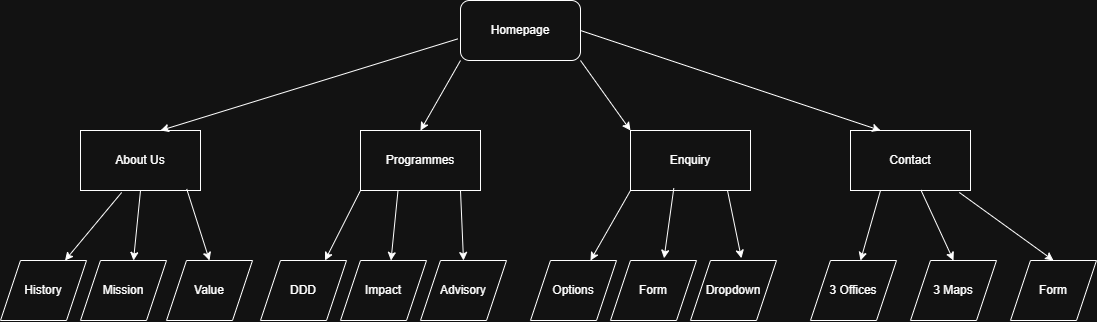

The diagram above was exported from draw.io. Its source (the exported page's mxGraphModel, read from the mxfile embedded in the PNG):
<mxGraphModel dx="1144" dy="798" grid="1" gridSize="10" guides="1" tooltips="1" connect="1" arrows="1" fold="1" page="1" pageScale="1" pageWidth="827" pageHeight="1169" math="0" shadow="0">
  <root>
    <mxCell id="0" />
    <mxCell id="1" parent="0" />
    <mxCell id="fumRUZrmdpqosj0yMH_N-1" parent="1" style="rounded=1;whiteSpace=wrap;html=1;" value="Homepage" vertex="1">
      <mxGeometry height="60" width="120" x="480" y="50" as="geometry" />
    </mxCell>
    <mxCell id="fumRUZrmdpqosj0yMH_N-2" parent="1" style="rounded=0;whiteSpace=wrap;html=1;" value="About Us" vertex="1">
      <mxGeometry height="60" width="120" x="100" y="180" as="geometry" />
    </mxCell>
    <mxCell id="fumRUZrmdpqosj0yMH_N-3" parent="1" style="rounded=0;whiteSpace=wrap;html=1;" value="Programmes" vertex="1">
      <mxGeometry height="60" width="120" x="380" y="180" as="geometry" />
    </mxCell>
    <mxCell id="fumRUZrmdpqosj0yMH_N-4" parent="1" style="rounded=0;whiteSpace=wrap;html=1;" value="Enquiry" vertex="1">
      <mxGeometry height="60" width="120" x="650" y="180" as="geometry" />
    </mxCell>
    <mxCell id="fumRUZrmdpqosj0yMH_N-5" parent="1" style="rounded=0;whiteSpace=wrap;html=1;" value="Contact" vertex="1">
      <mxGeometry height="60" width="120" x="870" y="180" as="geometry" />
    </mxCell>
    <mxCell id="Pbpk5fCuTFtd1RsS3JND-11" edge="1" parent="1" source="fumRUZrmdpqosj0yMH_N-1" style="endArrow=classic;html=1;rounded=0;exitX=-0.023;exitY=0.64;exitDx=0;exitDy=0;exitPerimeter=0;" value="">
      <mxGeometry height="50" relative="1" width="50" as="geometry">
        <mxPoint x="230" y="110" as="sourcePoint" />
        <mxPoint x="180" y="180" as="targetPoint" />
      </mxGeometry>
    </mxCell>
    <mxCell id="Pbpk5fCuTFtd1RsS3JND-12" edge="1" parent="1" source="fumRUZrmdpqosj0yMH_N-1" style="endArrow=classic;html=1;rounded=0;entryX=0.5;entryY=0;entryDx=0;entryDy=0;exitX=0;exitY=1;exitDx=0;exitDy=0;" target="fumRUZrmdpqosj0yMH_N-3" value="">
      <mxGeometry height="50" relative="1" width="50" as="geometry">
        <mxPoint x="370" y="130" as="sourcePoint" />
        <mxPoint x="320" y="180" as="targetPoint" />
      </mxGeometry>
    </mxCell>
    <mxCell id="Pbpk5fCuTFtd1RsS3JND-13" edge="1" parent="1" source="fumRUZrmdpqosj0yMH_N-1" style="endArrow=classic;html=1;rounded=0;entryX=0;entryY=0;entryDx=0;entryDy=0;exitX=1;exitY=1;exitDx=0;exitDy=0;" target="fumRUZrmdpqosj0yMH_N-4" value="">
      <mxGeometry height="50" relative="1" width="50" as="geometry">
        <mxPoint x="610" y="110" as="sourcePoint" />
        <mxPoint x="400" y="190" as="targetPoint" />
      </mxGeometry>
    </mxCell>
    <mxCell id="Pbpk5fCuTFtd1RsS3JND-14" edge="1" parent="1" source="fumRUZrmdpqosj0yMH_N-1" style="endArrow=classic;html=1;rounded=0;entryX=0.25;entryY=0;entryDx=0;entryDy=0;exitX=1;exitY=0.5;exitDx=0;exitDy=0;" target="fumRUZrmdpqosj0yMH_N-5" value="">
      <mxGeometry height="50" relative="1" width="50" as="geometry">
        <mxPoint x="560" y="140" as="sourcePoint" />
        <mxPoint x="610" y="90" as="targetPoint" />
      </mxGeometry>
    </mxCell>
    <mxCell id="Pbpk5fCuTFtd1RsS3JND-15" parent="1" style="shape=parallelogram;perimeter=parallelogramPerimeter;whiteSpace=wrap;html=1;fixedSize=1;" value="History" vertex="1">
      <mxGeometry height="60" width="86" x="20" y="310" as="geometry" />
    </mxCell>
    <mxCell id="Pbpk5fCuTFtd1RsS3JND-16" parent="1" style="shape=parallelogram;perimeter=parallelogramPerimeter;whiteSpace=wrap;html=1;fixedSize=1;" value="Mission" vertex="1">
      <mxGeometry height="60" width="86" x="100" y="310" as="geometry" />
    </mxCell>
    <mxCell id="Pbpk5fCuTFtd1RsS3JND-17" parent="1" style="shape=parallelogram;perimeter=parallelogramPerimeter;whiteSpace=wrap;html=1;fixedSize=1;" value="Value" vertex="1">
      <mxGeometry height="60" width="86" x="186" y="310" as="geometry" />
    </mxCell>
    <mxCell id="Pbpk5fCuTFtd1RsS3JND-18" parent="1" style="shape=parallelogram;perimeter=parallelogramPerimeter;whiteSpace=wrap;html=1;fixedSize=1;" value="Form" vertex="1">
      <mxGeometry height="60" width="86" x="1030" y="310" as="geometry" />
    </mxCell>
    <mxCell id="Pbpk5fCuTFtd1RsS3JND-20" parent="1" style="shape=parallelogram;perimeter=parallelogramPerimeter;whiteSpace=wrap;html=1;fixedSize=1;" value="3 Offices" vertex="1">
      <mxGeometry height="60" width="86" x="830" y="310" as="geometry" />
    </mxCell>
    <mxCell id="Pbpk5fCuTFtd1RsS3JND-21" parent="1" style="shape=parallelogram;perimeter=parallelogramPerimeter;whiteSpace=wrap;html=1;fixedSize=1;" value="3 Maps" vertex="1">
      <mxGeometry height="60" width="86" x="930" y="310" as="geometry" />
    </mxCell>
    <mxCell id="Pbpk5fCuTFtd1RsS3JND-22" edge="1" parent="1" source="fumRUZrmdpqosj0yMH_N-2" style="endArrow=classic;html=1;rounded=0;entryX=0.75;entryY=0;entryDx=0;entryDy=0;exitX=0.343;exitY=1.033;exitDx=0;exitDy=0;exitPerimeter=0;" target="Pbpk5fCuTFtd1RsS3JND-15" value="">
      <mxGeometry height="50" relative="1" width="50" as="geometry">
        <mxPoint x="160" y="260" as="sourcePoint" />
        <mxPoint x="150" y="340" as="targetPoint" />
      </mxGeometry>
    </mxCell>
    <mxCell id="Pbpk5fCuTFtd1RsS3JND-23" edge="1" parent="1" source="fumRUZrmdpqosj0yMH_N-2" style="endArrow=classic;html=1;rounded=0;exitX=0.5;exitY=1;exitDx=0;exitDy=0;" value="">
      <mxGeometry height="50" relative="1" width="50" as="geometry">
        <mxPoint x="196" y="242" as="sourcePoint" />
        <mxPoint x="153" y="310" as="targetPoint" />
      </mxGeometry>
    </mxCell>
    <mxCell id="Pbpk5fCuTFtd1RsS3JND-25" edge="1" parent="1" source="fumRUZrmdpqosj0yMH_N-5" style="endArrow=classic;html=1;rounded=0;exitX=0.25;exitY=1;exitDx=0;exitDy=0;" value="">
      <mxGeometry height="50" relative="1" width="50" as="geometry">
        <mxPoint x="932" y="242" as="sourcePoint" />
        <mxPoint x="880" y="310" as="targetPoint" />
      </mxGeometry>
    </mxCell>
    <mxCell id="Pbpk5fCuTFtd1RsS3JND-27" edge="1" parent="1" source="fumRUZrmdpqosj0yMH_N-5" style="endArrow=classic;html=1;rounded=0;entryX=0.5;entryY=0;entryDx=0;entryDy=0;exitX=0.587;exitY=0.993;exitDx=0;exitDy=0;exitPerimeter=0;" target="Pbpk5fCuTFtd1RsS3JND-21" value="">
      <mxGeometry height="50" relative="1" width="50" as="geometry">
        <mxPoint x="978" y="242" as="sourcePoint" />
        <mxPoint x="916" y="320" as="targetPoint" />
      </mxGeometry>
    </mxCell>
    <mxCell id="Pbpk5fCuTFtd1RsS3JND-28" edge="1" parent="1" source="fumRUZrmdpqosj0yMH_N-5" style="endArrow=classic;html=1;rounded=0;exitX=0.907;exitY=1.033;exitDx=0;exitDy=0;exitPerimeter=0;entryX=0.5;entryY=0;entryDx=0;entryDy=0;" target="Pbpk5fCuTFtd1RsS3JND-18" value="">
      <mxGeometry height="50" relative="1" width="50" as="geometry">
        <mxPoint x="990" y="240" as="sourcePoint" />
        <mxPoint x="1018" y="320" as="targetPoint" />
      </mxGeometry>
    </mxCell>
    <mxCell id="Pbpk5fCuTFtd1RsS3JND-29" parent="1" style="shape=parallelogram;perimeter=parallelogramPerimeter;whiteSpace=wrap;html=1;fixedSize=1;" value="Dropdown" vertex="1">
      <mxGeometry height="60" width="86" x="710" y="310" as="geometry" />
    </mxCell>
    <mxCell id="Pbpk5fCuTFtd1RsS3JND-30" parent="1" style="shape=parallelogram;perimeter=parallelogramPerimeter;whiteSpace=wrap;html=1;fixedSize=1;" value="Form" vertex="1">
      <mxGeometry height="60" width="86" x="630" y="310" as="geometry" />
    </mxCell>
    <mxCell id="Pbpk5fCuTFtd1RsS3JND-31" parent="1" style="shape=parallelogram;perimeter=parallelogramPerimeter;whiteSpace=wrap;html=1;fixedSize=1;" value="Options" vertex="1">
      <mxGeometry height="60" width="86" x="550" y="310" as="geometry" />
    </mxCell>
    <mxCell id="Pbpk5fCuTFtd1RsS3JND-32" parent="1" style="shape=parallelogram;perimeter=parallelogramPerimeter;whiteSpace=wrap;html=1;fixedSize=1;" value="Advisory" vertex="1">
      <mxGeometry height="60" width="86" x="440" y="310" as="geometry" />
    </mxCell>
    <mxCell id="Pbpk5fCuTFtd1RsS3JND-33" parent="1" style="shape=parallelogram;perimeter=parallelogramPerimeter;whiteSpace=wrap;html=1;fixedSize=1;" value="Impact" vertex="1">
      <mxGeometry height="60" width="86" x="360" y="310" as="geometry" />
    </mxCell>
    <mxCell id="Pbpk5fCuTFtd1RsS3JND-34" edge="1" parent="1" style="endArrow=classic;html=1;rounded=0;exitX=0.5;exitY=1;exitDx=0;exitDy=0;" value="">
      <mxGeometry height="50" relative="1" width="50" as="geometry">
        <mxPoint x="417.5" y="240" as="sourcePoint" />
        <mxPoint x="410.5" y="310" as="targetPoint" />
      </mxGeometry>
    </mxCell>
    <mxCell id="Pbpk5fCuTFtd1RsS3JND-35" edge="1" parent="1" style="endArrow=classic;html=1;rounded=0;exitX=0.5;exitY=1;exitDx=0;exitDy=0;entryX=0.5;entryY=0;entryDx=0;entryDy=0;" target="Pbpk5fCuTFtd1RsS3JND-32" value="">
      <mxGeometry height="50" relative="1" width="50" as="geometry">
        <mxPoint x="480" y="240" as="sourcePoint" />
        <mxPoint x="473" y="310" as="targetPoint" />
      </mxGeometry>
    </mxCell>
    <mxCell id="Pbpk5fCuTFtd1RsS3JND-36" edge="1" parent="1" source="fumRUZrmdpqosj0yMH_N-4" style="endArrow=classic;html=1;rounded=0;exitX=0;exitY=1;exitDx=0;exitDy=0;" value="">
      <mxGeometry height="50" relative="1" width="50" as="geometry">
        <mxPoint x="617" y="240" as="sourcePoint" />
        <mxPoint x="610" y="310" as="targetPoint" />
      </mxGeometry>
    </mxCell>
    <mxCell id="Pbpk5fCuTFtd1RsS3JND-37" edge="1" parent="1" source="fumRUZrmdpqosj0yMH_N-4" style="endArrow=classic;html=1;rounded=0;exitX=0.361;exitY=0.959;exitDx=0;exitDy=0;exitPerimeter=0;entryX=0.623;entryY=-0.037;entryDx=0;entryDy=0;entryPerimeter=0;" target="Pbpk5fCuTFtd1RsS3JND-30" value="">
      <mxGeometry height="50" relative="1" width="50" as="geometry">
        <mxPoint x="694" y="250" as="sourcePoint" />
        <mxPoint x="687" y="300" as="targetPoint" />
      </mxGeometry>
    </mxCell>
    <mxCell id="Pbpk5fCuTFtd1RsS3JND-38" edge="1" parent="1" style="endArrow=classic;html=1;rounded=0;exitX=0.5;exitY=1;exitDx=0;exitDy=0;entryX=0.592;entryY=-0.037;entryDx=0;entryDy=0;entryPerimeter=0;" target="Pbpk5fCuTFtd1RsS3JND-29" value="">
      <mxGeometry height="50" relative="1" width="50" as="geometry">
        <mxPoint x="747" y="240" as="sourcePoint" />
        <mxPoint x="740" y="310" as="targetPoint" />
      </mxGeometry>
    </mxCell>
    <mxCell id="Pbpk5fCuTFtd1RsS3JND-39" edge="1" parent="1" source="fumRUZrmdpqosj0yMH_N-2" style="endArrow=classic;html=1;rounded=0;exitX=0.885;exitY=0.974;exitDx=0;exitDy=0;entryX=0.5;entryY=0;entryDx=0;entryDy=0;exitPerimeter=0;" target="Pbpk5fCuTFtd1RsS3JND-17" value="">
      <mxGeometry height="50" relative="1" width="50" as="geometry">
        <mxPoint x="207" y="250" as="sourcePoint" />
        <mxPoint x="200" y="320" as="targetPoint" />
      </mxGeometry>
    </mxCell>
    <mxCell id="Pbpk5fCuTFtd1RsS3JND-40" parent="1" style="shape=parallelogram;perimeter=parallelogramPerimeter;whiteSpace=wrap;html=1;fixedSize=1;" value="DDD" vertex="1">
      <mxGeometry height="60" width="86" x="280" y="310" as="geometry" />
    </mxCell>
    <mxCell id="Pbpk5fCuTFtd1RsS3JND-41" edge="1" parent="1" source="fumRUZrmdpqosj0yMH_N-3" style="endArrow=classic;html=1;rounded=0;exitX=0;exitY=1;exitDx=0;exitDy=0;entryX=0.75;entryY=0;entryDx=0;entryDy=0;" target="Pbpk5fCuTFtd1RsS3JND-40" value="">
      <mxGeometry height="50" relative="1" width="50" as="geometry">
        <mxPoint x="347" y="250" as="sourcePoint" />
        <mxPoint x="340" y="320" as="targetPoint" />
      </mxGeometry>
    </mxCell>
  </root>
</mxGraphModel>